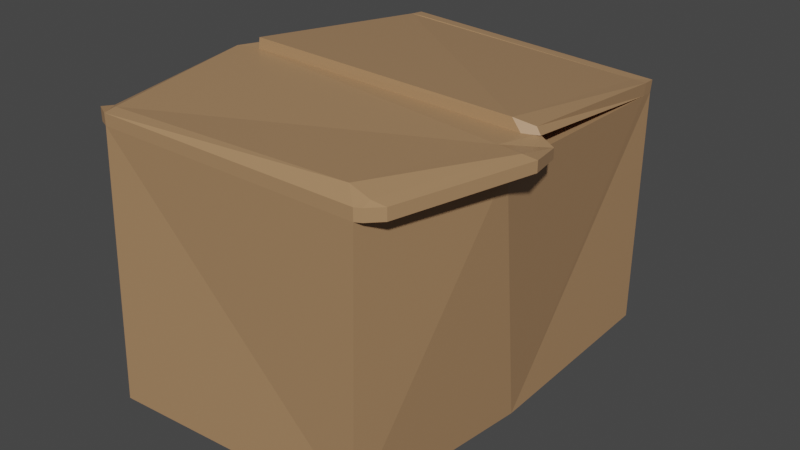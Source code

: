 # Source: CardBoardBox.blend  (saved by Blender 2.82.7; exported with 4.5.12 LTS)
import bpy
from mathutils import Matrix  # noqa: F401  (used for matrix-valued properties, if any)

bpy.ops.wm.read_factory_settings(use_empty=True)
scene = bpy.context.scene
scene.name = 'Scene'

# ---- collections
col_collection = bpy.data.collections.new('Collection'); scene.collection.children.link(col_collection)

# ---- materials (node trees are filled in below, after node groups)
mat_cardboard = bpy.data.materials.new('CardBoard')
mat_cardboard.alpha_threshold = 0.0
mat_cardboard.use_transparent_shadow = False
mat_cardboard.line_color = (0.0, 0.0, 0.0, 1.0)

# ---- material node trees
mat_cardboard.use_nodes = True; mat_cardboard.node_tree.nodes.clear()
_N = mat_cardboard.node_tree.nodes; _L = mat_cardboard.node_tree.links
n0 = _N.new('ShaderNodeOutputMaterial'); n0.name = 'Material Output'; n0.location = (300, 300)
n1 = _N.new('ShaderNodeBsdfPrincipled'); n1.name = 'Principled BSDF'; n1.location = (10, 300)
n1.distribution = 'GGX'
n1.subsurface_method = 'BURLEY'
n1.inputs[0].default_value = (0.4179, 0.2423, 0.1221, 1.0)
n1.inputs[2].default_value = 0.4
n1.inputs[3].default_value = 1.45
n1.inputs[27].default_value = (0.0, 0.0, 0.0, 1.0)
n1.inputs[28].default_value = 1.0
_L.new(n1.outputs[0], n0.inputs[0])
n0.is_active_output = True

# ---- world
world_world = bpy.data.worlds.new('World'); scene.world = world_world
world_world.use_nodes = True; world_world.node_tree.nodes.clear()
_N = world_world.node_tree.nodes; _L = world_world.node_tree.links
n0 = _N.new('ShaderNodeOutputWorld'); n0.name = 'World Output'; n0.location = (300, 300)
n1 = _N.new('ShaderNodeBackground'); n1.name = 'Background'; n1.location = (10, 300)
n1.inputs[0].default_value = (0.05088, 0.05088, 0.05088, 1.0)
_L.new(n1.outputs[0], n0.inputs[0])
n0.is_active_output = True
world_world.color = (0.05088, 0.05088, 0.05088)
world_world.use_sun_shadow = False
world_world.sun_shadow_jitter_overblur = 0.0

# ---- meshes
me_cube = bpy.data.meshes.new('Cube')
me_cube.from_pydata([(0.9483, 1.395, 1.816), (1.037, 1.494, 0.03779), (1.132, -0.4744, 1.995), (1.037, -0.005545, -0.007559), (-0.8733, 1.395, 1.906), (-0.9629, 1.41, -0.007559), (-1.012, 0.1409, 1.991), (-0.9629, -0.005545, -0.007559), (-1.031, -1.506, -0.007559), (-0.818, -1.406, 1.992), (0.9574, -1.406, 1.992), (0.8827, -1.388, -0.007559), (1.037, 1.494, 1.805), (1.233, -0.48, 1.992), (-1.099, 0.1402, 1.992), (-0.9629, 1.494, 1.9), (1.037, -1.506, 1.992), (-0.9062, -1.506, 1.992), (0.8903, -0.5086, 0.1751), (-0.9158, 0.1067, 0.1554), (0.9347, 1.361, 0.1299), (-0.8869, 1.312, 0.2194), (0.7927, -1.325, 0.1729), (-0.8871, -1.44, 0.1566), (-0.9742, 1.393, 1.907), (1.05, 1.382, 1.815), (-0.9713, 1.402, 1.997), (-0.9601, 1.503, 1.991), (1.04, 1.503, 1.895), (-0.8704, 1.404, 1.996), (0.9511, 1.403, 1.906), (1.053, 1.39, 1.906), (1.105, -0.174, 2.052), (1.035, -0.1652, 2.132), (1.208, -0.1268, 2.051), (1.173, -0.1181, 2.095), (-1.083, -0.09899, 2.073), (-1.08, -0.09024, 2.149), (-0.9166, -1.417, 1.992), (1.077, -1.401, 1.993), (1.037, -1.506, 2.073), (-0.9062, -1.506, 2.073), (0.9236, -1.406, 2.134), (1.184, -0.1026, 1.966), (-0.9166, -1.417, 2.083), (1.077, -1.422, 2.095), (1.312, -0.4679, 2.084), (-1.06, 0.05001, 2.006), (1.323, -0.1663, 1.953), (1.184, -0.1026, 2.047), (-1.06, 0.05001, 2.078), (1.323, -0.1663, 2.022), (1.126, -0.4279, 2.074), (1.16, -0.4279, 1.995), (-1.139, -0.1102, 2.074), (-1.139, -0.1102, 1.994), (1.312, -0.4679, 1.988), (1.079, -1.483, 1.992), (1.079, -1.483, 2.073), (1.163, -1.399, 1.993), (1.163, -1.399, 2.073), (1.399, -0.4449, 2.063), (1.399, -0.4449, 1.988), (-0.979, -1.475, 1.992), (-1.006, -1.359, 1.992), (-0.979, -1.475, 2.087), (-1.006, -1.359, 2.054), (-1.163, -0.0008879, 2.006), (-1.163, -0.0008879, 2.078), (-1.242, -0.1489, 2.074), (-1.242, -0.1489, 1.994)], [], [(9, 10, 22, 23), (14, 7, 8, 17, 38), (7, 14, 24, 15, 5), (5, 1, 3, 7), (1, 12, 25, 13, 3), (5, 15, 12, 1), (11, 16, 17, 8), (7, 3, 11, 8), (10, 2, 18, 22), (3, 13, 39, 16, 11), (12, 15, 27, 28), (6, 4, 24, 14), (45, 42, 40), (42, 44, 41, 40), (2, 10, 39, 13), (20, 21, 19, 18), (18, 19, 23, 22), (4, 6, 19, 21), (6, 9, 23, 19), (0, 4, 21, 20), (2, 0, 20, 18), (30, 31, 28), (26, 24, 36, 37), (25, 0, 2, 13), (29, 30, 28, 27), (26, 29, 27), (25, 12, 28, 31), (15, 24, 26, 27), (0, 25, 34, 32), (32, 34, 35, 33), (36, 32, 33, 37), (4, 0, 32, 36, 24), (31, 30, 33, 35), (25, 31, 35, 34), (29, 26, 37, 33, 30), (38, 9, 6, 14), (48, 43, 49, 51), (17, 16, 40, 41), (10, 9, 38, 55, 53), (43, 47, 50, 49), (51, 61, 62, 48), (55, 38, 64, 70), (52, 46, 51, 49), (54, 52, 49, 50), (47, 55, 70, 67), (56, 53, 43, 48), (40, 16, 57, 58), (51, 46, 61), (53, 55, 47, 43), (39, 10, 53, 56), (50, 47, 67, 68), (44, 42, 52, 54), (42, 45, 46, 52), (57, 59, 60, 58), (60, 59, 62, 61), (45, 40, 58, 60), (39, 56, 62, 59), (46, 45, 60, 61), (16, 39, 59, 57), (56, 48, 62), (64, 63, 65, 66), (70, 69, 68, 67), (64, 66, 69, 70), (17, 41, 65, 63), (54, 50, 68, 69), (41, 44, 66, 65), (44, 54, 69, 66), (38, 17, 63, 64)])
_uv = me_cube.uv_layers.new(name='UVMap')
_uv.uv.foreach_set('vector', [0.1074, 0.4428, 0.1091, 0.358, 0.1059, 0.4233, 0.09862, 0.4453, 0.715, 0.01486, 0.7462, 0.1588, 0.6511, 0.2225, 0.5816, 0.06457, 0.5887, 0.06152, 0.7462, 0.1588, 0.715, 0.01486, 0.8175, 0.000108, 0.8266, 0.001159, 0.8148, 0.1268, 0.8148, 0.1268, 0.8639, 0.1631, 0.8406, 0.2427, 0.7462, 0.1588, 0.8639, 0.1631, 0.9937, 0.1028, 0.9999, 0.114, 0.9999, 0.3187, 0.8406, 0.2427, 0.8148, 0.1268, 0.8266, 0.001159, 0.9937, 0.1028, 0.8639, 0.1631, 0.7793, 0.3398, 0.6667, 0.483, 0.537, 0.3638, 0.6511, 0.2225, 0.7462, 0.1588, 0.8406, 0.2427, 0.7793, 0.3398, 0.6511, 0.2225, 0.1091, 0.358, 0.1148, 0.3961, 0.09806, 0.4377, 0.1059, 0.4233, 0.8406, 0.2427, 0.9999, 0.3187, 0.9682, 0.4063, 0.9642, 0.4166, 0.7793, 0.3398, 0.03437, 0.474, 0.01912, 0.5994, 0.000108, 0.6862, 0.05824, 0.4879, 0.08657, 0.4835, 0.05784, 0.5216, 0.04455, 0.567, 0.1059, 0.501, 0.2736, 0.05068, 0.2756, 0.08184, 0.2549, 0.0572, 0.2756, 0.08184, 0.2492, 0.4449, 0.2316, 0.4415, 0.2549, 0.0572, 0.1148, 0.3961, 0.1091, 0.358, 0.131, 0.2986, 0.1023, 0.37, 0.08995, 0.4693, 0.07986, 0.4811, 0.0895, 0.4622, 0.09806, 0.4377, 0.09806, 0.4377, 0.0895, 0.4622, 0.09862, 0.4453, 0.1059, 0.4233, 0.05784, 0.5216, 0.08657, 0.4835, 0.0895, 0.4622, 0.07986, 0.4811, 0.08657, 0.4835, 0.1074, 0.4428, 0.09862, 0.4453, 0.0895, 0.4622, 0.08679, 0.4893, 0.05784, 0.5216, 0.07986, 0.4811, 0.08995, 0.4693, 0.1148, 0.3961, 0.08679, 0.4893, 0.08995, 0.4693, 0.09806, 0.4377, 0.07188, 0.5206, 0.06048, 0.5077, 0.05824, 0.4879, 0.04697, 0.6125, 0.04455, 0.567, 0.04062, 0.5488, 0.02962, 0.5574, 0.06427, 0.4898, 0.08679, 0.4893, 0.1148, 0.3961, 0.1023, 0.37, 0.03955, 0.626, 0.07188, 0.5206, 0.05824, 0.4879, 0.000108, 0.6862, 0.02877, 0.6212, 0.03955, 0.626, 0.000108, 0.6862, 0.06427, 0.4898, 0.03437, 0.474, 0.05824, 0.4879, 0.06254, 0.4978, 0.01912, 0.5994, 0.04455, 0.567, 0.04697, 0.6125, 0.000108, 0.6862, 0.08679, 0.4893, 0.06427, 0.4898, 0.07157, 0.5248, 0.07511, 0.5244, 0.07511, 0.5244, 0.07157, 0.5248, 0.06903, 0.5242, 0.0644, 0.5212, 0.04062, 0.5488, 0.07511, 0.5244, 0.0644, 0.5212, 0.02962, 0.5574, 0.05784, 0.5216, 0.08679, 0.4893, 0.07511, 0.5244, 0.04062, 0.5488, 0.04455, 0.567, 0.06048, 0.5077, 0.07188, 0.5206, 0.05665, 0.519, 0.06476, 0.5222, 0.06427, 0.4898, 0.06254, 0.4978, 0.06903, 0.5242, 0.07157, 0.5248, 0.03955, 0.626, 0.02877, 0.6212, 0.01625, 0.5656, 0.05665, 0.519, 0.07188, 0.5206, 0.1481, 0.4541, 0.1074, 0.4428, 0.08657, 0.4835, 0.1059, 0.501, 0.02252, 0.347, 0.02322, 0.3527, 0.0194, 0.3532, 0.01971, 0.3467, 0.2122, 0.4255, 0.1996, 0.2273, 0.2549, 0.0572, 0.2316, 0.4415, 0.1091, 0.358, 0.1074, 0.4428, 0.1481, 0.4541, 0.04242, 0.475, 0.0413, 0.3479, 0.02322, 0.3527, 0.03294, 0.472, 0.02903, 0.4732, 0.0194, 0.3532, 0.01971, 0.3467, 0.0214, 0.3325, 0.0271, 0.3349, 0.02252, 0.347, 0.04242, 0.475, 0.1481, 0.4541, 0.1534, 0.4792, 0.04476, 0.4833, 0.4715, 0.0548, 0.4658, 0.01737, 0.5266, 0.01882, 0.5368, 0.04775, 0.5042, 0.5062, 0.4715, 0.0548, 0.5368, 0.04775, 0.5368, 0.4927, 0.03294, 0.472, 0.04242, 0.475, 0.04476, 0.4833, 0.03576, 0.4773, 0.03458, 0.3366, 0.0413, 0.3479, 0.02322, 0.3527, 0.02252, 0.347, 0.2549, 0.0572, 0.1996, 0.2273, 0.1632, 0.2215, 0.1439, 0.1182, 0.5266, 0.01882, 0.4658, 0.01737, 0.4719, 0.000108, 0.0413, 0.3479, 0.04242, 0.475, 0.03294, 0.472, 0.02322, 0.3527, 0.131, 0.2986, 0.1091, 0.358, 0.0413, 0.3479, 0.03458, 0.3366, 0.02903, 0.4732, 0.03294, 0.472, 0.03576, 0.4773, 0.03222, 0.4805, 0.2492, 0.4449, 0.2756, 0.08184, 0.4715, 0.0548, 0.5042, 0.5062, 0.2756, 0.08184, 0.2736, 0.05068, 0.4658, 0.01737, 0.4715, 0.0548, 0.1632, 0.2215, 0.09076, 0.2641, 0.06212, 0.2264, 0.1439, 0.1182, 0.06212, 0.2264, 0.09076, 0.2641, 0.0271, 0.3349, 0.0214, 0.3325, 0.2736, 0.05068, 0.2549, 0.0572, 0.2605, 0.04862, 0.2792, 0.03304, 0.131, 0.2986, 0.03458, 0.3366, 0.0271, 0.3349, 0.09076, 0.2641, 0.4658, 0.01737, 0.2736, 0.05068, 0.2792, 0.03304, 0.4719, 0.000108, 0.1996, 0.2273, 0.131, 0.2986, 0.09076, 0.2641, 0.1632, 0.2215, 0.03458, 0.3366, 0.02252, 0.347, 0.0271, 0.3349, 0.1534, 0.4792, 0.1885, 0.4597, 0.2132, 0.4806, 0.1624, 0.4933, 0.04476, 0.4833, 0.04289, 0.4892, 0.03222, 0.4805, 0.03576, 0.4773, 0.1534, 0.4792, 0.1624, 0.4933, 0.04289, 0.4892, 0.04476, 0.4833, 0.2122, 0.4255, 0.2316, 0.4415, 0.2132, 0.4806, 0.1885, 0.4597, 0.5042, 0.5062, 0.5368, 0.4927, 0.5254, 0.5124, 0.4952, 0.526, 0.2316, 0.4415, 0.2492, 0.4449, 0.2594, 0.4643, 0.2366, 0.4563, 0.2492, 0.4449, 0.5042, 0.5062, 0.4952, 0.526, 0.2594, 0.4643, 0.1481, 0.4541, 0.2122, 0.4255, 0.1885, 0.4597, 0.1534, 0.4792])
me_cube.materials.append(mat_cardboard)
me_cube.use_remesh_preserve_volume = False
me_cube.use_remesh_preserve_attributes = False
me_cube.use_mirror_vertex_groups = False
me_cube.update()

# ---- objects
ob_cube = bpy.data.objects.new('Cube', me_cube)

# ---- transforms, parenting, visibility, modifiers, constraints
ob_cube.location = (-0.03708, -0.4945, -0.9924)
ob_cube.lock_rotations_4d = False
ob_cube.empty_display_type = 'ARROWS'
ob_cube.lineart.crease_threshold = 0.0

# ---- collection membership
col_collection.objects.link(ob_cube)

# ---- scene / render settings (as saved in the file)
scene.frame_start = 1; scene.frame_end = 250; scene.frame_set(1)
scene.render.engine = 'BLENDER_EEVEE_NEXT'
scene.cycles.use_denoising = False
scene.cycles.samples = 128
scene.cycles.sampling_pattern = 'TABULATED_SOBOL'
scene.cycles.use_adaptive_sampling = False
scene.cycles.use_light_tree = False
scene.view_settings.view_transform = 'Filmic'
bpy.context.view_layer.update()

# ---- added for rendering (the .blend has no active camera and no usable light): camera, sun
cam_auto = bpy.data.cameras.new('AutoCamera')
cam_auto.lens = 50.0
cam_auto.sensor_width = 36.0
cam_auto.clip_end = 1000.0
ob_auto_camera = bpy.data.objects.new('AutoCamera', cam_auto)
scene.collection.objects.link(ob_auto_camera)
ob_auto_camera.location = (4.24887, -5.54451, 3.44411)
ob_auto_camera.rotation_euler = (1.09748, -7.21219e-08, 0.694738)
scene.camera = ob_auto_camera
light_auto_sun = bpy.data.lights.new('AutoSun', 'SUN')
light_auto_sun.energy = 3.0
light_auto_sun.angle = 0.0523599
ob_auto_sun = bpy.data.objects.new('AutoSun', light_auto_sun)
scene.collection.objects.link(ob_auto_sun)
ob_auto_sun.rotation_euler = (0.872665, 0.174533, 0.523599)
bpy.context.view_layer.update()
